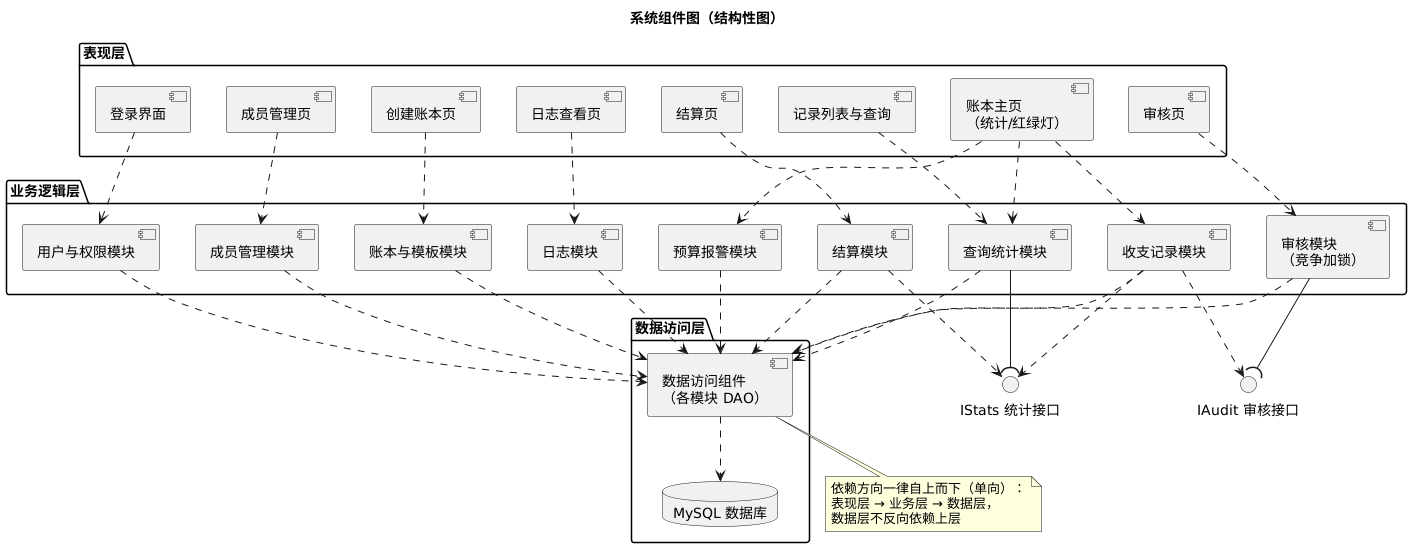

The diagram above was rendered by PlantUML. Its source (embedded in the PNG):
@startuml
title 系统组件图（结构性图）

package "表现层" {
  component [登录界面] as UI_Login
  component [账本主页\n（统计/红绿灯）] as UI_Home
  component [记录列表与查询] as UI_Query
  component [创建账本页] as UI_NewLedger
  component [审核页] as UI_Audit
  component [成员管理页] as UI_Member
  component [结算页] as UI_Settle
  component [日志查看页] as UI_Log
}

package "业务逻辑层" {
  component [用户与权限模块] as SVC_Auth
  component [账本与模板模块] as SVC_Ledger
  component [成员管理模块] as SVC_Member
  component [收支记录模块] as SVC_Record
  component [审核模块\n（竞争加锁）] as SVC_Audit
  component [查询统计模块] as SVC_Stats
  component [结算模块] as SVC_Settle
  component [预算报警模块] as SVC_Budget
  component [日志模块] as SVC_Log
}

package "数据访问层" {
  component [数据访问组件\n（各模块 DAO）] as DAO
  database "MySQL 数据库" as MySQL
}

interface "IAudit 审核接口" as IAudit
interface "IStats 统计接口" as IStats

' 表现层 → 业务层
UI_Login ..> SVC_Auth
UI_NewLedger ..> SVC_Ledger
UI_Home ..> SVC_Record
UI_Audit ..> SVC_Audit
UI_Member ..> SVC_Member
UI_Settle ..> SVC_Settle
UI_Log ..> SVC_Log
UI_Query ..> SVC_Stats
UI_Home ..> SVC_Stats
UI_Home ..> SVC_Budget

' 业务层模块间接口（提供/使用）
SVC_Audit --( IAudit
SVC_Record ..> IAudit
SVC_Stats --( IStats
SVC_Record ..> IStats
SVC_Settle ..> IStats

' 业务层 → 数据访问层
SVC_Auth ..> DAO
SVC_Ledger ..> DAO
SVC_Member ..> DAO
SVC_Record ..> DAO
SVC_Audit ..> DAO
SVC_Stats ..> DAO
SVC_Settle ..> DAO
SVC_Budget ..> DAO
SVC_Log ..> DAO

DAO ..> MySQL

note bottom of DAO
  依赖方向一律自上而下（单向）：
  表现层 → 业务层 → 数据层，
  数据层不反向依赖上层
end note
@enduml